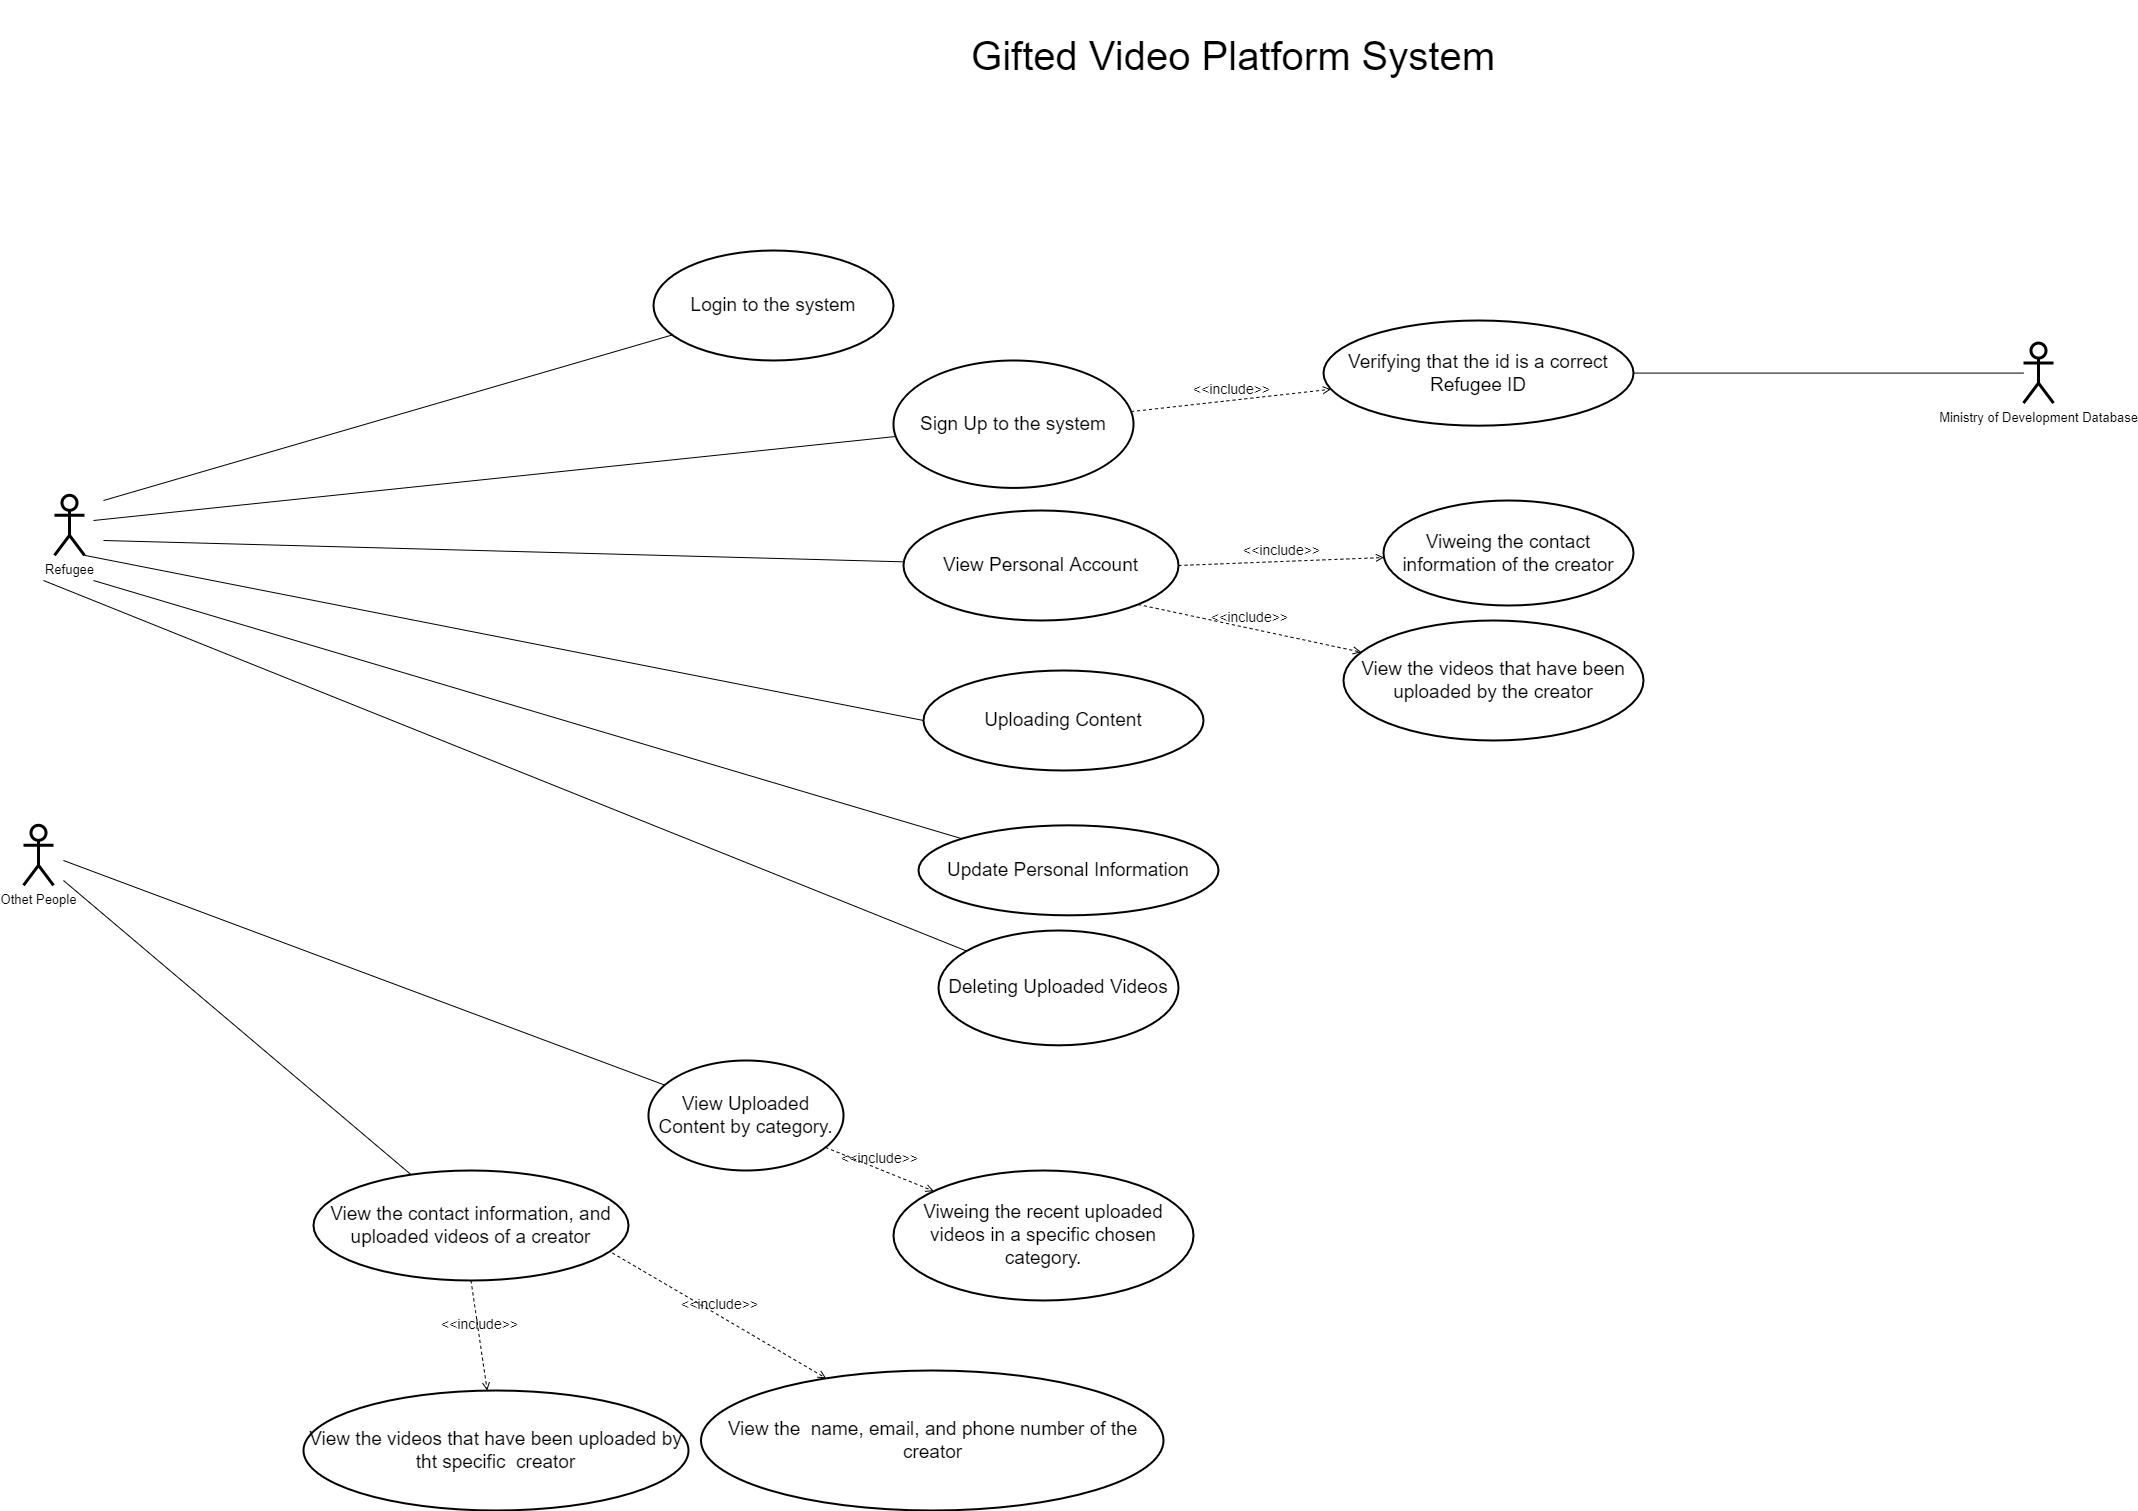

The diagram above was exported from draw.io. Its source (the exported page's mxGraphModel, read from the mxfile embedded in the PNG):
<mxGraphModel dx="2234" dy="1075" grid="1" gridSize="10" guides="1" tooltips="1" connect="1" arrows="1" fold="1" page="1" pageScale="1" pageWidth="3300" pageHeight="4681" math="0" shadow="0">
  <root>
    <mxCell id="0" />
    <mxCell id="1" parent="0" />
    <mxCell id="d1_k9qP5XYNDk5wV6xcM-89" value="Refugee" style="shape=umlActor;verticalLabelPosition=bottom;verticalAlign=top;html=1;outlineConnect=0;fontSize=13;strokeWidth=3;" parent="1" vertex="1">
      <mxGeometry x="641" y="2874.82" width="30" height="60" as="geometry" />
    </mxCell>
    <mxCell id="d1_k9qP5XYNDk5wV6xcM-90" value="Othet People" style="shape=umlActor;verticalLabelPosition=bottom;verticalAlign=top;html=1;outlineConnect=0;fontSize=13;strokeWidth=3;" parent="1" vertex="1">
      <mxGeometry x="610" y="3204.82" width="30" height="60" as="geometry" />
    </mxCell>
    <mxCell id="d1_k9qP5XYNDk5wV6xcM-91" value="&lt;font style=&quot;font-size: 19px;&quot;&gt;Login to the system&lt;/font&gt;" style="ellipse;whiteSpace=wrap;html=1;fontSize=13;strokeWidth=2;" parent="1" vertex="1">
      <mxGeometry x="1240" y="2630" width="240" height="110" as="geometry" />
    </mxCell>
    <mxCell id="d1_k9qP5XYNDk5wV6xcM-92" value="" style="endArrow=none;html=1;rounded=0;fontSize=14;" parent="1" target="d1_k9qP5XYNDk5wV6xcM-91" edge="1">
      <mxGeometry width="50" height="50" relative="1" as="geometry">
        <mxPoint x="690" y="2880" as="sourcePoint" />
        <mxPoint x="1290" y="2994.82" as="targetPoint" />
      </mxGeometry>
    </mxCell>
    <mxCell id="d1_k9qP5XYNDk5wV6xcM-99" value="&lt;font style=&quot;font-size: 19px;&quot;&gt;Sign Up to the system&lt;/font&gt;" style="ellipse;whiteSpace=wrap;html=1;fontSize=13;strokeWidth=2;" parent="1" vertex="1">
      <mxGeometry x="1480" y="2740" width="240" height="127.41" as="geometry" />
    </mxCell>
    <mxCell id="d1_k9qP5XYNDk5wV6xcM-100" value="" style="endArrow=none;html=1;rounded=0;fontSize=14;" parent="1" target="d1_k9qP5XYNDk5wV6xcM-99" edge="1">
      <mxGeometry width="50" height="50" relative="1" as="geometry">
        <mxPoint x="680" y="2900" as="sourcePoint" />
        <mxPoint x="1290" y="3024.82" as="targetPoint" />
      </mxGeometry>
    </mxCell>
    <mxCell id="d1_k9qP5XYNDk5wV6xcM-101" value="&amp;lt;&amp;lt;include&amp;gt;&amp;gt;" style="html=1;verticalAlign=bottom;labelBackgroundColor=none;endArrow=open;endFill=0;dashed=1;rounded=0;fontSize=14;" parent="1" source="d1_k9qP5XYNDk5wV6xcM-99" target="d1_k9qP5XYNDk5wV6xcM-102" edge="1">
      <mxGeometry width="160" relative="1" as="geometry">
        <mxPoint x="2333.7378760665392" y="2728.102394978561" as="sourcePoint" />
        <mxPoint x="2268" y="2644.82" as="targetPoint" />
      </mxGeometry>
    </mxCell>
    <mxCell id="d1_k9qP5XYNDk5wV6xcM-102" value="&lt;font style=&quot;font-size: 19px;&quot;&gt;Verifying that the id is a correct Refugee ID&lt;/font&gt;" style="ellipse;whiteSpace=wrap;html=1;fontSize=13;strokeWidth=2;" parent="1" vertex="1">
      <mxGeometry x="1910" y="2700" width="310" height="105.18" as="geometry" />
    </mxCell>
    <mxCell id="d1_k9qP5XYNDk5wV6xcM-109" value="&lt;font style=&quot;font-size: 19px;&quot;&gt;View Personal Account&lt;/font&gt;" style="ellipse;whiteSpace=wrap;html=1;fontSize=13;strokeWidth=2;" parent="1" vertex="1">
      <mxGeometry x="1490" y="2890" width="275" height="110" as="geometry" />
    </mxCell>
    <mxCell id="d1_k9qP5XYNDk5wV6xcM-110" value="" style="endArrow=none;html=1;rounded=0;fontSize=14;" parent="1" target="d1_k9qP5XYNDk5wV6xcM-109" edge="1">
      <mxGeometry width="50" height="50" relative="1" as="geometry">
        <mxPoint x="690" y="2920" as="sourcePoint" />
        <mxPoint x="1270" y="3064.82" as="targetPoint" />
      </mxGeometry>
    </mxCell>
    <mxCell id="d1_k9qP5XYNDk5wV6xcM-111" value="&amp;lt;&amp;lt;include&amp;gt;&amp;gt;" style="html=1;verticalAlign=bottom;labelBackgroundColor=none;endArrow=open;endFill=0;dashed=1;rounded=0;fontSize=14;exitX=1;exitY=0.5;exitDx=0;exitDy=0;" parent="1" source="d1_k9qP5XYNDk5wV6xcM-109" target="d1_k9qP5XYNDk5wV6xcM-112" edge="1">
      <mxGeometry width="160" relative="1" as="geometry">
        <mxPoint x="2497.7892038866394" y="3018.3330574046454" as="sourcePoint" />
        <mxPoint x="2410" y="2924.82" as="targetPoint" />
      </mxGeometry>
    </mxCell>
    <mxCell id="d1_k9qP5XYNDk5wV6xcM-112" value="&lt;font style=&quot;font-size: 19px;&quot;&gt;Viweing the contact information of the creator&lt;/font&gt;" style="ellipse;whiteSpace=wrap;html=1;fontSize=13;strokeWidth=2;" parent="1" vertex="1">
      <mxGeometry x="1970" y="2880" width="250" height="105" as="geometry" />
    </mxCell>
    <mxCell id="d1_k9qP5XYNDk5wV6xcM-113" value="&amp;lt;&amp;lt;include&amp;gt;&amp;gt;" style="html=1;verticalAlign=bottom;labelBackgroundColor=none;endArrow=open;endFill=0;dashed=1;rounded=0;fontSize=14;exitX=1;exitY=1;exitDx=0;exitDy=0;" parent="1" target="d1_k9qP5XYNDk5wV6xcM-114" edge="1" source="d1_k9qP5XYNDk5wV6xcM-109">
      <mxGeometry width="160" relative="1" as="geometry">
        <mxPoint x="2250" y="2944.82" as="sourcePoint" />
        <mxPoint x="2385" y="2954.82" as="targetPoint" />
      </mxGeometry>
    </mxCell>
    <mxCell id="d1_k9qP5XYNDk5wV6xcM-114" value="&lt;font style=&quot;font-size: 19px;&quot;&gt;View the videos that have been uploaded by the creator&lt;/font&gt;" style="ellipse;whiteSpace=wrap;html=1;fontSize=13;strokeWidth=2;" parent="1" vertex="1">
      <mxGeometry x="1930" y="3000" width="300" height="120" as="geometry" />
    </mxCell>
    <mxCell id="d1_k9qP5XYNDk5wV6xcM-115" value="" style="endArrow=none;html=1;rounded=0;fontSize=14;entryX=0;entryY=0.5;entryDx=0;entryDy=0;exitX=1;exitY=1;exitDx=0;exitDy=0;exitPerimeter=0;" parent="1" source="d1_k9qP5XYNDk5wV6xcM-89" target="d1_k9qP5XYNDk5wV6xcM-116" edge="1">
      <mxGeometry width="50" height="50" relative="1" as="geometry">
        <mxPoint x="940" y="2984.82" as="sourcePoint" />
        <mxPoint x="1710" y="3344.82" as="targetPoint" />
      </mxGeometry>
    </mxCell>
    <mxCell id="d1_k9qP5XYNDk5wV6xcM-116" value="&lt;font style=&quot;font-size: 19px;&quot;&gt;Uploading Content&lt;/font&gt;" style="ellipse;whiteSpace=wrap;html=1;fontSize=13;strokeWidth=2;" parent="1" vertex="1">
      <mxGeometry x="1510" y="3050" width="280" height="100" as="geometry" />
    </mxCell>
    <mxCell id="d1_k9qP5XYNDk5wV6xcM-125" value="" style="endArrow=none;html=1;rounded=0;fontSize=14;" parent="1" target="d1_k9qP5XYNDk5wV6xcM-126" edge="1">
      <mxGeometry width="50" height="50" relative="1" as="geometry">
        <mxPoint x="680" y="2960" as="sourcePoint" />
        <mxPoint x="1640" y="3754.82" as="targetPoint" />
      </mxGeometry>
    </mxCell>
    <mxCell id="d1_k9qP5XYNDk5wV6xcM-126" value="&lt;font style=&quot;font-size: 19px;&quot;&gt;Update Personal Information&lt;/font&gt;" style="ellipse;whiteSpace=wrap;html=1;fontSize=13;strokeWidth=2;" parent="1" vertex="1">
      <mxGeometry x="1505" y="3204.82" width="300" height="90" as="geometry" />
    </mxCell>
    <mxCell id="d1_k9qP5XYNDk5wV6xcM-133" value="" style="endArrow=none;html=1;rounded=0;fontSize=14;" parent="1" target="d1_k9qP5XYNDk5wV6xcM-134" edge="1">
      <mxGeometry width="50" height="50" relative="1" as="geometry">
        <mxPoint x="630" y="2960" as="sourcePoint" />
        <mxPoint x="1450" y="3854.82" as="targetPoint" />
      </mxGeometry>
    </mxCell>
    <mxCell id="d1_k9qP5XYNDk5wV6xcM-134" value="&lt;font style=&quot;font-size: 19px;&quot;&gt;Deleting Uploaded Videos&lt;/font&gt;" style="ellipse;whiteSpace=wrap;html=1;fontSize=13;strokeWidth=2;" parent="1" vertex="1">
      <mxGeometry x="1525" y="3310" width="240" height="114.82" as="geometry" />
    </mxCell>
    <mxCell id="d1_k9qP5XYNDk5wV6xcM-141" value="" style="endArrow=none;html=1;rounded=0;fontSize=14;" parent="1" target="d1_k9qP5XYNDk5wV6xcM-142" edge="1">
      <mxGeometry width="50" height="50" relative="1" as="geometry">
        <mxPoint x="650" y="3240" as="sourcePoint" />
        <mxPoint x="1220" y="3434.82" as="targetPoint" />
      </mxGeometry>
    </mxCell>
    <mxCell id="d1_k9qP5XYNDk5wV6xcM-142" value="&lt;font style=&quot;font-size: 19px;&quot;&gt;View Uploaded Content by category.&lt;/font&gt;" style="ellipse;whiteSpace=wrap;html=1;fontSize=13;strokeWidth=2;" parent="1" vertex="1">
      <mxGeometry x="1235" y="3440" width="195" height="110" as="geometry" />
    </mxCell>
    <mxCell id="d1_k9qP5XYNDk5wV6xcM-143" value="&amp;lt;&amp;lt;include&amp;gt;&amp;gt;" style="html=1;verticalAlign=bottom;labelBackgroundColor=none;endArrow=open;endFill=0;dashed=1;rounded=0;fontSize=14;" parent="1" source="d1_k9qP5XYNDk5wV6xcM-142" target="d1_k9qP5XYNDk5wV6xcM-144" edge="1">
      <mxGeometry width="160" relative="1" as="geometry">
        <mxPoint x="1600.0049458452988" y="3529.1815841985676" as="sourcePoint" />
        <mxPoint x="1540" y="3514.82" as="targetPoint" />
      </mxGeometry>
    </mxCell>
    <mxCell id="d1_k9qP5XYNDk5wV6xcM-144" value="&lt;font style=&quot;font-size: 19px;&quot;&gt;Viweing the recent uploaded videos in a specific chosen category.&lt;/font&gt;" style="ellipse;whiteSpace=wrap;html=1;fontSize=13;strokeWidth=2;" parent="1" vertex="1">
      <mxGeometry x="1480" y="3550" width="300" height="130" as="geometry" />
    </mxCell>
    <mxCell id="d1_k9qP5XYNDk5wV6xcM-145" value="" style="endArrow=none;html=1;rounded=0;fontSize=14;" parent="1" target="d1_k9qP5XYNDk5wV6xcM-146" edge="1">
      <mxGeometry width="50" height="50" relative="1" as="geometry">
        <mxPoint x="650" y="3260" as="sourcePoint" />
        <mxPoint x="1169.03" y="3494.82" as="targetPoint" />
      </mxGeometry>
    </mxCell>
    <mxCell id="d1_k9qP5XYNDk5wV6xcM-146" value="&lt;font style=&quot;font-size: 19px;&quot;&gt;View the contact information, and uploaded videos of a creator&lt;/font&gt;" style="ellipse;whiteSpace=wrap;html=1;fontSize=13;strokeWidth=2;" parent="1" vertex="1">
      <mxGeometry x="900" y="3550" width="315" height="110" as="geometry" />
    </mxCell>
    <mxCell id="d1_k9qP5XYNDk5wV6xcM-147" value="&amp;lt;&amp;lt;include&amp;gt;&amp;gt;" style="html=1;verticalAlign=bottom;labelBackgroundColor=none;endArrow=open;endFill=0;dashed=1;rounded=0;fontSize=14;exitX=0.949;exitY=0.75;exitDx=0;exitDy=0;exitPerimeter=0;" parent="1" source="d1_k9qP5XYNDk5wV6xcM-146" target="d1_k9qP5XYNDk5wV6xcM-148" edge="1">
      <mxGeometry width="160" relative="1" as="geometry">
        <mxPoint x="1262.5" y="3644.82" as="sourcePoint" />
        <mxPoint x="1397.5" y="3654.82" as="targetPoint" />
      </mxGeometry>
    </mxCell>
    <mxCell id="d1_k9qP5XYNDk5wV6xcM-148" value="&lt;font style=&quot;font-size: 19px;&quot;&gt;View the&amp;nbsp; name, email, and phone number of the creator&lt;/font&gt;" style="ellipse;whiteSpace=wrap;html=1;fontSize=13;strokeWidth=2;" parent="1" vertex="1">
      <mxGeometry x="1287.5" y="3750" width="462.5" height="140" as="geometry" />
    </mxCell>
    <mxCell id="d1_k9qP5XYNDk5wV6xcM-149" value="&amp;lt;&amp;lt;include&amp;gt;&amp;gt;" style="html=1;verticalAlign=bottom;labelBackgroundColor=none;endArrow=open;endFill=0;dashed=1;rounded=0;fontSize=14;exitX=0.5;exitY=1;exitDx=0;exitDy=0;" parent="1" source="d1_k9qP5XYNDk5wV6xcM-146" target="d1_k9qP5XYNDk5wV6xcM-150" edge="1">
      <mxGeometry width="160" relative="1" as="geometry">
        <mxPoint x="1237.5" y="3674.82" as="sourcePoint" />
        <mxPoint x="1372.5" y="3684.82" as="targetPoint" />
      </mxGeometry>
    </mxCell>
    <mxCell id="d1_k9qP5XYNDk5wV6xcM-150" value="&lt;font style=&quot;font-size: 19px;&quot;&gt;View the videos that have been uploaded by tht specific&amp;nbsp; creator&lt;/font&gt;" style="ellipse;whiteSpace=wrap;html=1;fontSize=13;strokeWidth=2;" parent="1" vertex="1">
      <mxGeometry x="890" y="3770" width="385" height="120" as="geometry" />
    </mxCell>
    <mxCell id="d1_k9qP5XYNDk5wV6xcM-151" value="Ministry of Development Database" style="shape=umlActor;verticalLabelPosition=bottom;verticalAlign=top;html=1;outlineConnect=0;fontSize=13;strokeWidth=3;" parent="1" vertex="1">
      <mxGeometry x="2610" y="2722.59" width="30" height="60" as="geometry" />
    </mxCell>
    <mxCell id="d1_k9qP5XYNDk5wV6xcM-153" value="" style="endArrow=none;html=1;rounded=0;fontSize=14;" parent="1" source="d1_k9qP5XYNDk5wV6xcM-102" target="d1_k9qP5XYNDk5wV6xcM-151" edge="1">
      <mxGeometry width="50" height="50" relative="1" as="geometry">
        <mxPoint x="2190" y="2720" as="sourcePoint" />
        <mxPoint x="2240" y="2670" as="targetPoint" />
      </mxGeometry>
    </mxCell>
    <mxCell id="d1_k9qP5XYNDk5wV6xcM-154" value="&lt;font style=&quot;font-size: 40px&quot;&gt;Gifted Video Platform System&lt;/font&gt;" style="rounded=0;whiteSpace=wrap;html=1;fontSize=14;strokeWidth=0;dashed=1;strokeColor=none;" parent="1" vertex="1">
      <mxGeometry x="1535" y="2380" width="570" height="110" as="geometry" />
    </mxCell>
  </root>
</mxGraphModel>